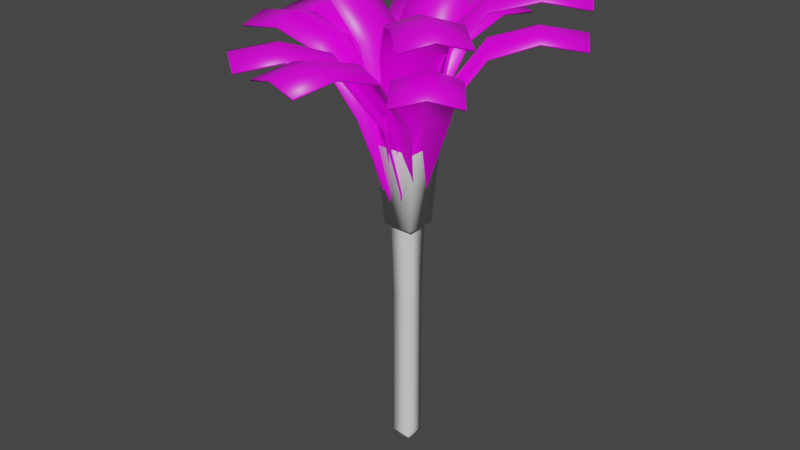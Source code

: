 # Source: dusterPlaceholder.blend  (saved by Blender 2.91.10; exported with 4.5.12 LTS)
import bpy
from mathutils import Matrix  # noqa: F401  (used for matrix-valued properties, if any)

bpy.ops.wm.read_factory_settings(use_empty=True)
scene = bpy.context.scene
scene.name = 'Scene'

# ---- collections
col_collection = bpy.data.collections.new('Collection'); scene.collection.children.link(col_collection)

# ---- images (referenced by path relative to the original .blend; pixels are not part of the script)
import os
ASSET_DIR = os.environ.get("B2B_ASSET_DIR", "")  # directory of the original .blend (textures are referenced by path, not embedded)
HERE = os.path.dirname(os.path.abspath(__file__))  # packed textures are extracted next to this script under _unpacked/

def load_image(name, relpath, width, height, colorspace="sRGB"):
    """Load a texture the original file referenced (path relative to the .blend, or extracted next to this script)."""
    p = next((c for c in (os.path.join(HERE, relpath), os.path.join(ASSET_DIR, relpath)) if relpath and os.path.exists(c)), "")
    if p:
        img = bpy.data.images.load(p, check_existing=True)
        img.name = name
    else:  # same state as the original file: an image datablock whose file is absent (Cycles renders it pink)
        img = bpy.data.images.new(name, width, height)
        img.source = "FILE"
        img.filepath = "//" + (relpath or name)
    img.colorspace_settings.name = colorspace
    return img
img_featherairstrike_png = load_image('featherAirstrike.png', 'featherAirstrike.png', 1024, 1024, 'sRGB')

# ---- materials (node trees are filled in below, after node groups)
mat_material = bpy.data.materials.new('Material')
mat_material.alpha_threshold = 0.0
mat_material.line_color = (0.0, 0.0, 0.0, 1.0)

# ---- material node trees
mat_material.use_nodes = True; mat_material.node_tree.nodes.clear()
_N = mat_material.node_tree.nodes; _L = mat_material.node_tree.links
n0 = _N.new('ShaderNodeOutputMaterial'); n0.name = 'Material Output'; n0.location = (300, 300)
n0.target = 'CYCLES'
n1 = _N.new('ShaderNodeBsdfPrincipled'); n1.name = 'Principled BSDF'; n1.location = (10, 300)
n1.distribution = 'GGX'
n1.subsurface_method = 'BURLEY'
n1.inputs[2].default_value = 0.4
n1.inputs[3].default_value = 1.45
n1.inputs[27].default_value = (0.0, 0.0, 0.0, 1.0)
n1.inputs[28].default_value = 1.0
n2 = _N.new('ShaderNodeTexImage'); n2.name = 'Image Texture'; n2.location = (-370, 143)
n2.image = img_featherairstrike_png
n3 = _N.new('ShaderNodeOutputMaterial'); n3.name = 'Material Output.001'; n3.location = (0, 0)
n3.target = 'EEVEE'
n4 = _N.new('ShaderNodeMixShader'); n4.name = 'Mix Shader'; n4.location = (0, 0)
n4.label = 'Disable Shadow'
n4.hide = True
n5 = _N.new('ShaderNodeLightPath'); n5.name = 'Light Path'; n5.location = (0, 0)
n5.hide = True
n6 = _N.new('ShaderNodeBsdfTransparent'); n6.name = 'Transparent BSDF'; n6.location = (0, 0)
n6.hide = True
_L.new(n1.outputs[0], n0.inputs[0])
_L.new(n2.outputs[0], n1.inputs[0])
_L.new(n2.outputs[1], n1.inputs[4])
_L.new(n1.outputs[0], n4.inputs[1])
_L.new(n4.outputs[0], n3.inputs[0])
_L.new(n5.outputs[1], n4.inputs[0])
_L.new(n6.outputs[0], n4.inputs[2])
n0.is_active_output = True

# ---- world
world_world = bpy.data.worlds.new('World'); scene.world = world_world
world_world.use_nodes = True; world_world.node_tree.nodes.clear()
_N = world_world.node_tree.nodes; _L = world_world.node_tree.links
n0 = _N.new('ShaderNodeOutputWorld'); n0.name = 'World Output'; n0.location = (300, 300)
n1 = _N.new('ShaderNodeBackground'); n1.name = 'Background'; n1.location = (10, 300)
n1.inputs[0].default_value = (0.05088, 0.05088, 0.05088, 1.0)
_L.new(n1.outputs[0], n0.inputs[0])
n0.is_active_output = True
world_world.color = (0.05088, 0.05088, 0.05088)
world_world.use_sun_shadow = False
world_world.sun_shadow_jitter_overblur = 0.0

# ---- meshes
me_cube_001 = bpy.data.meshes.new('Cube.001')
me_cube_001.from_pydata([(-0.05882, -0.05882, -1.995), (-0.07874, -0.07874, 0.005156), (-0.05882, 0.05882, -1.995), (-0.07874, 0.07874, 0.005156), (0.05882, -0.05882, -1.995), (0.07874, -0.07874, 0.005156), (0.05882, 0.05882, -1.995), (0.07874, 0.07874, 0.005156), (-0.05731, -0.05731, -0.9948), (-0.05731, 0.05731, -0.9948), (0.05731, 0.05731, -0.9948), (0.05731, -0.05731, -0.9948), (-0.07799, -0.07799, -0.03003), (-0.07799, 0.07799, -0.03003), (0.07799, 0.07799, -0.03003), (0.07799, -0.07799, -0.03003), (-0.0588, 0.0588, -1.98), (0.0588, 0.0588, -1.98), (0.0588, -0.0588, -1.98), (-0.0588, -0.0588, -1.98), (-0.09396, -0.09396, -0.5209), (-0.09396, 0.09396, -0.5209), (0.09396, 0.09396, -0.5209), (0.09396, -0.09396, -0.5209), (-0.1279, -0.1279, -0.03003), (-0.1279, 0.1279, -0.03003), (0.1279, 0.1279, -0.03003), (0.1279, -0.1279, -0.03003)], [], [(12, 1, 3, 13), (13, 3, 7, 14), (14, 7, 5, 15), (15, 5, 1, 12), (2, 6, 4, 0), (7, 3, 1, 5), (18, 11, 8, 19), (17, 10, 11, 18), (16, 9, 10, 17), (19, 8, 9, 16), (11, 15, 12, 8), (10, 14, 15, 11), (9, 13, 14, 10), (8, 12, 13, 9), (0, 19, 16, 2), (2, 16, 17, 6), (6, 17, 18, 4), (4, 18, 19, 0), (23, 27, 24, 20), (22, 26, 27, 23), (21, 25, 26, 22), (20, 24, 25, 21), (23, 20, 21, 22)])
me_cube_001.polygons.foreach_set('use_smooth', [True] * 23)
_uv = me_cube_001.uv_layers.new(name='UVMap')
_uv.uv.foreach_set('vector', [0.6206, 0.0, 0.625, 0.0, 0.625, 0.25, 0.6206, 0.25, 0.6206, 0.25, 0.625, 0.25, 0.625, 0.5, 0.6206, 0.5, 0.6206, 0.5, 0.625, 0.5, 0.625, 0.75, 0.6206, 0.75, 0.6206, 0.75, 0.625, 0.75, 0.625, 1.0, 0.6206, 1.0, 0.125, 0.5, 0.375, 0.5, 0.375, 0.75, 0.125, 0.75, 0.625, 0.5, 0.875, 0.5, 0.875, 0.75, 0.625, 0.75, 0.3769, 0.75, 0.5, 0.75, 0.5, 1.0, 0.3769, 1.0, 0.3769, 0.5, 0.5, 0.5, 0.5, 0.75, 0.3769, 0.75, 0.3769, 0.25, 0.5, 0.25, 0.5, 0.5, 0.3769, 0.5, 0.3769, 0.0, 0.5, 0.0, 0.5, 0.25, 0.3769, 0.25, 0.5, 0.75, 0.6206, 0.75, 0.6206, 1.0, 0.5, 1.0, 0.5, 0.5, 0.6206, 0.5, 0.6206, 0.75, 0.5, 0.75, 0.5, 0.25, 0.6206, 0.25, 0.6206, 0.5, 0.5, 0.5, 0.5, 0.0, 0.6206, 0.0, 0.6206, 0.25, 0.5, 0.25, 0.375, 0.0, 0.3769, 0.0, 0.3769, 0.25, 0.375, 0.25, 0.375, 0.25, 0.3769, 0.25, 0.3769, 0.5, 0.375, 0.5, 0.375, 0.5, 0.3769, 0.5, 0.3769, 0.75, 0.375, 0.75, 0.375, 0.75, 0.3769, 0.75, 0.3769, 1.0, 0.375, 1.0, 0.5, 0.75, 0.6206, 0.75, 0.6206, 1.0, 0.5, 1.0, 0.5, 0.5, 0.6206, 0.5, 0.6206, 0.75, 0.5, 0.75, 0.5, 0.25, 0.6206, 0.25, 0.6206, 0.5, 0.5, 0.5, 0.5, 0.0, 0.6206, 0.0, 0.6206, 0.25, 0.5, 0.25, 0.5, 0.75, 0.5, 0.0, 0.5, 0.25, 0.5, 0.5])
me_cube_001.use_remesh_fix_poles = True
me_cube_001.use_remesh_preserve_attributes = False
me_cube_001.use_mirror_vertex_groups = False
me_cube_001.update()
me_plane = bpy.data.meshes.new('Plane')
me_plane.from_pydata([(-0.06079, -0.06288, -0.39), (-0.9362, -0.1766, 0.7932), (-0.06073, 0.03791, -0.3902), (-0.9362, 0.1766, 0.7932), (-0.0514, -0.01206, -0.3751), (-0.9468, -1.101e-07, 0.841), (-0.08068, -0.1278, -0.005181), (-0.2037, -0.1735, 0.5287), (-0.423, -0.1766, 0.7657), (-0.6809, -0.1766, 0.8299), (-0.6809, 0.1766, 0.8299), (-0.423, 0.1766, 0.7657), (-0.2037, 0.1728, 0.5289), (-0.08061, 0.1169, -0.005776), (-0.6879, -1.396e-07, 0.8784), (-0.4205, -1.647e-07, 0.8146), (-0.1906, -0.0001223, 0.5876), (-0.06303, -0.004568, 0.05347), (0.02019, -0.04895, -0.4645), (0.1076, -0.9783, 0.5285), (-0.04259, -0.03768, -0.4645), (-0.2401, -0.9159, 0.5285), (-0.009985, -0.03654, -0.459), (-0.06811, -0.9576, 0.5763), (0.0935, -0.07853, -0.2912), (0.1854, -0.2142, 0.141), (0.1934, -0.4635, 0.4805), (0.1527, -0.7271, 0.5652), (-0.195, -0.6647, 0.5652), (-0.1463, -0.4005, 0.4759), (-0.09392, -0.1596, 0.1241), (-0.05533, -0.04888, -0.3041), (-0.02237, -0.7027, 0.6137), (0.02441, -0.436, 0.5414), (0.04903, -0.1808, 0.1953), (0.02125, -0.05362, -0.27), (0.03105, -0.003767, -0.4645), (0.8023, -0.57, 0.5285), (-0.01911, -0.04318, -0.4645), (0.5246, -0.7883, 0.5285), (0.001719, -0.01806, -0.459), (0.67, -0.6875, 0.5763), (0.1077, 0.02709, -0.2912), (0.2788, -0.0007247, 0.141), (0.476, -0.1638, 0.4836), (0.6446, -0.3693, 0.5652), (0.3669, -0.5875, 0.5652), (0.2013, -0.3751, 0.4759), (0.05185, -0.1727, 0.1241), (-0.01412, -0.06382, -0.3041), (0.5101, -0.4839, 0.6137), (0.3413, -0.2712, 0.5405), (0.1639, -0.08079, 0.1959), (0.04131, -0.01047, -0.27), (-0.07931, 0.01473, -0.3901), (-0.3777, 0.8746, 0.7932), (0.02128, 0.03938, -0.3867), (-0.03314, 0.9521, 0.7932), (-0.0276, 0.0177, -0.3751), (-0.2078, 0.9237, 0.841), (-0.1442, 0.03738, -0.006), (-0.2142, 0.1599, 0.5291), (-0.2651, 0.374, 0.7657), (-0.3217, 0.6256, 0.8299), (0.02288, 0.7031, 0.8299), (0.07947, 0.4515, 0.7657), (0.1239, 0.236, 0.5294), (0.09614, 0.09261, 0.0006896), (-0.151, 0.6711, 0.8784), (-0.09227, 0.4102, 0.8146), (-0.04199, 0.1856, 0.5876), (-0.02001, 0.0492, 0.05347), (-0.04871, -0.0657, -0.4645), (-0.9308, -0.3197, 0.5285), (-0.05149, -0.001967, -0.4645), (-0.9463, 0.03322, 0.5285), (-0.04323, -0.03353, -0.459), (-0.9492, -0.1437, 0.5763), (-0.05981, -0.1328, -0.2912), (-0.1695, -0.2361, 0.141), (-0.4102, -0.2915, 0.4813), (-0.6758, -0.3085, 0.5652), (-0.6912, 0.04436, 0.5652), (-0.423, 0.05369, 0.4757), (-0.1775, 0.04729, 0.1232), (-0.06381, 0.01755, -0.3039), (-0.6905, -0.1324, 0.6137), (-0.4201, -0.1199, 0.5417), (-0.1666, -0.09476, 0.1946), (-0.05131, -0.05647, -0.27), (-0.002248, -0.06637, -0.4645), (-0.3801, -0.9078, 0.5285), (-0.0517, -0.02608, -0.4645), (-0.6539, -0.6847, 0.5285), (-0.02263, -0.04089, -0.459), (-0.5237, -0.8045, 0.5763), (0.04593, -0.1229, -0.2921), (0.05922, -0.2804, 0.141), (-0.05552, -0.5011, 0.4836), (-0.2189, -0.7099, 0.5652), (-0.4927, -0.4869, 0.5652), (-0.322, -0.2798, 0.4757), (-0.1583, -0.09757, 0.1232), (-0.06936, -0.02601, -0.3039), (-0.3602, -0.6038, 0.6137), (-0.1898, -0.3929, 0.5405), (-0.04397, -0.1849, 0.1959), (-0.004808, -0.06657, -0.27), (-0.01724, 0.05133, -0.39), (0.6773, 0.67, 0.7932), (0.03943, -0.03236, -0.3898), (0.8749, 0.3772, 0.7932), (0.005293, 0.005592, -0.3727), (0.7849, 0.5295, 0.841), (-0.01853, 0.1361, -0.005181), (0.07094, 0.2568, 0.5287), (0.2519, 0.383, 0.7657), (0.4657, 0.5272, 0.8299), (0.6632, 0.2344, 0.8299), (0.4495, 0.0902, 0.7657), (0.2646, -0.03028, 0.5286), (0.1186, -0.06697, -0.004555), (0.5703, 0.3847, 0.8784), (0.3486, 0.2352, 0.8146), (0.1578, 0.1065, 0.5887), (0.03805, 0.02644, 0.05563), (-0.08136, -0.01063, -0.4645), (-0.6363, 0.7508, 0.5285), (-0.02301, 0.01514, -0.4645), (-0.3132, 0.8935, 0.5285), (-0.04941, -0.004035, -0.459), (-0.4791, 0.8319, 0.5763), (-0.1472, -0.01477, -0.2912), (-0.2822, 0.06455, 0.141), (-0.4205, 0.2751, 0.4805), (-0.5332, 0.5173, 0.5652), (-0.2101, 0.66, 0.5652), (-0.1039, 0.4126, 0.4759), (-0.02115, 0.1744, 0.1241), (-0.008681, 0.0423, -0.3041), (-0.3745, 0.5951, 0.6137), (-0.2644, 0.3473, 0.5414), (-0.1495, 0.1142, 0.1953), (-0.07293, 0.005427, -0.27), (-0.06509, -0.05415, -0.4645), (-0.9839, 0.02385, 0.5285), (-0.04555, 0.00657, -0.4645), (-0.8757, 0.3601, 0.5285), (-0.04877, -0.0259, -0.459), (-0.9399, 0.1952, 0.5763), (-0.09951, -0.1098, -0.2921), (-0.2402, -0.1647, 0.141), (-0.487, -0.1313, 0.4836), (-0.7409, -0.05435, 0.5652), (-0.6327, 0.2819, 0.5652), (-0.3779, 0.1971, 0.4759), (-0.1493, 0.1037, 0.1241), (-0.05121, 0.03164, -0.3041), (-0.6935, 0.1159, 0.6137), (-0.4351, 0.03349, 0.5405), (-0.1888, -0.03294, 0.1959), (-0.06542, -0.04156, -0.27), (0.0426, -0.002444, -0.389), (0.8023, -0.5138, 0.7932), (-0.02761, -0.07626, -0.3898), (0.56, -0.7708, 0.7932), (0.001053, -0.03287, -0.3757), (0.6889, -0.6496, 0.841), (0.1274, 0.03499, -0.003071), (0.266, -0.01371, 0.5287), (0.429, -0.1617, 0.7657), (0.6166, -0.3387, 0.8299), (0.3743, -0.5956, 0.8299), (0.1866, -0.4187, 0.7657), (0.02839, -0.2656, 0.5286), (-0.04131, -0.1436, -0.004555), (0.5005, -0.4719, 0.8784), (0.3059, -0.2885, 0.8146), (0.1382, -0.1307, 0.5872), (0.03211, -0.04235, 0.05288), (-0.03361, 0.04179, -0.4645), (0.5929, 0.7856, 0.5285), (0.004338, -0.009485, -0.4645), (0.803, 0.5017, 0.5285), (-0.02016, 0.01206, -0.459), (0.7065, 0.6499, 0.5763), (-0.05042, 0.116, -0.2912), (-0.0001957, 0.2812, 0.141), (0.1773, 0.473, 0.4869), (0.3877, 0.6337, 0.5652), (0.5978, 0.3498, 0.5652), (0.3804, 0.1913, 0.4778), (0.1649, 0.04996, 0.1264), (0.03558, -0.007987, -0.3037), (0.4984, 0.4959, 0.6137), (0.2814, 0.3346, 0.5435), (0.07755, 0.1638, 0.1959), (-0.01437, 0.04838, -0.27), (-0.0725, 0.01637, -0.4645), (-0.1926, 0.9652, 0.5285), (-0.00897, 0.01062, -0.4645), (0.1591, 0.9334, 0.5285), (-0.04135, 0.006647, -0.459), (-0.0158, 0.9598, 0.5763), (-0.1327, 0.04854, -0.2921), (-0.2146, 0.19, 0.141), (-0.2351, 0.4456, 0.4836), (-0.2156, 0.7109, 0.5652), (0.1362, 0.6791, 0.5652), (0.1095, 0.4117, 0.4777), (0.06705, 0.1592, 0.1241), (0.01646, 0.03195, -0.3015), (-0.0391, 0.702, 0.6137), (-0.06286, 0.4314, 0.5405), (-0.07468, 0.1696, 0.1959), (-0.05857, 0.03074, -0.27), (-0.05093, -0.06452, -0.3897), (-0.9376, -0.1793, 0.8027), (-0.05087, 0.03954, -0.3899), (-0.9376, 0.1793, 0.8027), (-0.04141, -0.01207, -0.3748), (-0.9482, -1.101e-07, 0.8509), (-0.07088, -0.1295, -0.004136), (-0.1949, -0.1757, 0.533), (-0.4181, -0.1792, 0.774), (-0.6804, -0.1793, 0.8395), (-0.6804, 0.1793, 0.8395), (-0.4181, 0.1792, 0.774), (-0.195, 0.175, 0.5332), (-0.07081, 0.1187, -0.004768), (-0.6875, -1.396e-07, 0.8884), (-0.4157, -1.647e-07, 0.8234), (-0.182, -0.0001171, 0.5927), (-0.05314, -0.004564, 0.05496), (0.02366, -0.03957, -0.4643), (0.11, -0.9801, 0.538), (-0.04256, -0.02771, -0.4637), (-0.2429, -0.9168, 0.538), (-0.008378, -0.02669, -0.4584), (-0.06836, -0.959, 0.5862), (0.09693, -0.06922, -0.2899), (0.1889, -0.2057, 0.1449), (0.197, -0.4582, 0.4882), (0.1556, -0.7268, 0.5748), (-0.1976, -0.6634, 0.5748), (-0.148, -0.3942, 0.4834), (-0.09437, -0.1504, 0.128), (-0.05535, -0.03899, -0.3026), (-0.02227, -0.7021, 0.6237), (0.02534, -0.4306, 0.5498), (0.05054, -0.172, 0.1999), (0.02301, -0.04392, -0.2683), (0.02641, 0.005076, -0.464), (0.8053, -0.5695, 0.538), (-0.02653, -0.03657, -0.4633), (0.5233, -0.791, 0.538), (-0.004556, -0.01033, -0.458), (0.6709, -0.6886, 0.5862), (0.1031, 0.03583, -0.2896), (0.2748, 0.007539, 0.145), (0.4744, -0.1577, 0.4913), (0.6463, -0.367, 0.5748), (0.3642, -0.5887, 0.5748), (0.1955, -0.3722, 0.4835), (0.04471, -0.167, 0.1281), (-0.02149, -0.05731, -0.3023), (0.5096, -0.4834, 0.6237), (0.3379, -0.267, 0.5489), (0.1584, -0.07389, 0.2006), (0.03528, -0.002728, -0.268), (-0.07877, 0.004768, -0.3894), (-0.3806, 0.8754, 0.8027), (0.02514, 0.03017, -0.3861), (-0.03083, 0.954, 0.8027), (-0.02543, 0.007954, -0.3744), (-0.2081, 0.9251, 0.8509), (-0.1437, 0.02748, -0.004621), (-0.2143, 0.1509, 0.5335), (-0.2665, 0.3686, 0.774), (-0.3242, 0.6245, 0.8395), (0.02559, 0.7032, 0.8395), (0.08305, 0.4472, 0.774), (0.1279, 0.228, 0.5338), (0.1, 0.08349, 0.002018), (-0.1509, 0.6707, 0.8884), (-0.09122, 0.4056, 0.8234), (-0.04011, 0.1773, 0.5928), (-0.01784, 0.0396, 0.05522), (-0.0388, -0.06702, -0.4643), (-0.9321, -0.3224, 0.538), (-0.04174, 0.0001705, -0.4639), (-0.9477, 0.03583, 0.538), (-0.03325, -0.033, -0.4586), (-0.9506, -0.1437, 0.5862), (-0.04998, -0.1341, -0.2899), (-0.1604, -0.2377, 0.1448), (-0.4042, -0.2939, 0.4889), (-0.675, -0.3113, 0.5748), (-0.6906, 0.04724, 0.5748), (-0.4172, 0.05673, 0.4833), (-0.1686, 0.04977, 0.127), (-0.05415, 0.01973, -0.3025), (-0.6899, -0.1323, 0.6237), (-0.4147, -0.1196, 0.55), (-0.1577, -0.09429, 0.1992), (-0.04145, -0.05605, -0.2684), (0.005318, -0.05983, -0.4644), (-0.3789, -0.9106, 0.538), (-0.04682, -0.01738, -0.4639), (-0.6569, -0.6841, 0.538), (-0.01643, -0.03306, -0.4586), (-0.5246, -0.8056, 0.5862), (0.05345, -0.1164, -0.2909), (0.06645, -0.2746, 0.1448), (-0.04982, -0.4982, 0.4913), (-0.2163, -0.7111, 0.5748), (-0.4944, -0.4844, 0.5748), (-0.3204, -0.2735, 0.4833), (-0.1542, -0.08925, 0.127), (-0.06457, -0.01734, -0.3025), (-0.3598, -0.6033, 0.6237), (-0.1864, -0.3886, 0.5489), (-0.03841, -0.178, 0.2004), (0.001434, -0.05892, -0.2684), (-0.02629, 0.04717, -0.3891), (0.677, 0.673, 0.8027), (0.03219, -0.0392, -0.3889), (0.8775, 0.3757, 0.8027), (-0.002963, 2.249e-05, -0.3719), (0.7861, 0.5303, 0.8509), (-0.02756, 0.1321, -0.00365), (0.06254, 0.2537, 0.5332), (0.2464, 0.3824, 0.774), (0.4638, 0.5291, 0.8395), (0.6643, 0.2319, 0.8395), (0.4468, 0.08529, 0.774), (0.2586, -0.03693, 0.5331), (0.1115, -0.07384, -0.003027), (0.5699, 0.3845, 0.8884), (0.3446, 0.2325, 0.8234), (0.1508, 0.1017, 0.594), (0.02992, 0.02095, 0.05756), (-0.07909, -0.02034, -0.4638), (-0.6393, 0.751, 0.538), (-0.01746, 0.006884, -0.4635), (-0.3113, 0.8959, 0.538), (-0.04534, -0.01313, -0.4581), (-0.4797, 0.8332, 0.5862), (-0.1449, -0.02437, -0.2895), (-0.2804, 0.05557, 0.145), (-0.4206, 0.2687, 0.4882), (-0.5355, 0.5155, 0.5748), (-0.2072, 0.6605, 0.5748), (-0.09902, 0.4083, 0.4834), (-0.01563, 0.1671, 0.1281), (-0.003146, 0.03415, -0.3024), (-0.3742, 0.5945, 0.6237), (-0.2622, 0.3424, 0.5498), (-0.1459, 0.1061, 0.2), (-0.06899, -0.003557, -0.268), (-0.05627, -0.05885, -0.4642), (-0.986, 0.02173, 0.538), (-0.03566, 0.00519, -0.4639), (-0.8762, 0.363, 0.538), (-0.03924, -0.02889, -0.4585), (-0.9413, 0.1957, 0.5862), (-0.09075, -0.1144, -0.2908), (-0.2323, -0.1693, 0.1449), (-0.4823, -0.1355, 0.4913), (-0.7411, -0.0572, 0.5748), (-0.6311, 0.2843, 0.5748), (-0.3714, 0.1979, 0.4834), (-0.1401, 0.103, 0.1279), (-0.0414, 0.03033, -0.3027), (-0.6928, 0.1157, 0.6237), (-0.4298, 0.03189, 0.5489), (-0.1803, -0.03559, 0.2004), (-0.05604, -0.04459, -0.2683), (0.03661, 0.00554, -0.3884), (0.8051, -0.5128, 0.8027), (-0.03592, -0.07074, -0.3891), (0.5591, -0.7736, 0.8027), (-0.006228, -0.02604, -0.3751), (0.6899, -0.6505, 0.8509), (0.1216, 0.04297, -0.001752), (0.2611, -0.006169, 0.5331), (0.4271, -0.1565, 0.774), (0.618, -0.3364, 0.8395), (0.3721, -0.5972, 0.8395), (0.1813, -0.4172, 0.774), (0.02058, -0.2612, 0.5331), (-0.04961, -0.1382, -0.003171), (0.5002, -0.4717, 0.8884), (0.3024, -0.2852, 0.8234), (0.132, -0.1248, 0.5924), (0.02495, -0.03559, 0.05463), (-0.04259, 0.03751, -0.4635), (0.5924, 0.7885, 0.538), (-0.002422, -0.0167, -0.463), (0.8057, 0.5003, 0.538), (-0.02808, 0.006099, -0.4577), (0.7076, 0.6508, 0.5862), (-0.05926, 0.1117, -0.2893), (-0.008517, 0.2775, 0.1451), (0.1712, 0.4717, 0.4947), (0.3855, 0.6355, 0.5748), (0.5989, 0.3471, 0.5748), (0.3774, 0.1856, 0.4855), (0.159, 0.04303, 0.1305), (0.02892, -0.01514, -0.3016), (0.4979, 0.4955, 0.6237), (0.2772, 0.3313, 0.5519), (0.07054, 0.1585, 0.2007), (-0.02224, 0.04262, -0.2677), (-0.07524, 0.006791, -0.4636), (-0.1952, 0.9668, 0.538), (-0.00806, 0.0007449, -0.4633), (0.1619, 0.9345, 0.538), (-0.04218, -0.003258, -0.4579), (-0.01567, 0.9613, 0.5862), (-0.1353, 0.03907, -0.2903), (-0.2174, 0.1813, 0.1451), (-0.2381, 0.44, 0.4913), (-0.2184, 0.7105, 0.5748), (0.1389, 0.6781, 0.5748), (0.1117, 0.4056, 0.4853), (0.0683, 0.1502, 0.1281), (0.01739, 0.02218, -0.2995), (-0.03913, 0.7014, 0.6237), (-0.06329, 0.426, 0.5489), (-0.0754, 0.1609, 0.2006), (-0.05948, 0.021, -0.2679)], [], [(14, 5, 3, 10), (9, 1, 5, 14), (0, 6, 17, 4), (6, 7, 16, 17), (7, 8, 15, 16), (8, 9, 14, 15), (4, 17, 13, 2), (17, 16, 12, 13), (16, 15, 11, 12), (15, 14, 10, 11), (32, 23, 21, 28), (27, 19, 23, 32), (18, 24, 35, 22), (24, 25, 34, 35), (25, 26, 33, 34), (26, 27, 32, 33), (22, 35, 31, 20), (35, 34, 30, 31), (34, 33, 29, 30), (33, 32, 28, 29), (50, 41, 39, 46), (45, 37, 41, 50), (36, 42, 53, 40), (42, 43, 52, 53), (43, 44, 51, 52), (44, 45, 50, 51), (40, 53, 49, 38), (53, 52, 48, 49), (52, 51, 47, 48), (51, 50, 46, 47), (68, 59, 57, 64), (63, 55, 59, 68), (54, 60, 71, 58), (60, 61, 70, 71), (61, 62, 69, 70), (62, 63, 68, 69), (58, 71, 67, 56), (71, 70, 66, 67), (70, 69, 65, 66), (69, 68, 64, 65), (86, 77, 75, 82), (81, 73, 77, 86), (72, 78, 89, 76), (78, 79, 88, 89), (79, 80, 87, 88), (80, 81, 86, 87), (76, 89, 85, 74), (89, 88, 84, 85), (88, 87, 83, 84), (87, 86, 82, 83), (104, 95, 93, 100), (99, 91, 95, 104), (90, 96, 107, 94), (96, 97, 106, 107), (97, 98, 105, 106), (98, 99, 104, 105), (94, 107, 103, 92), (107, 106, 102, 103), (106, 105, 101, 102), (105, 104, 100, 101), (122, 113, 111, 118), (117, 109, 113, 122), (108, 114, 125, 112), (114, 115, 124, 125), (115, 116, 123, 124), (116, 117, 122, 123), (112, 125, 121, 110), (125, 124, 120, 121), (124, 123, 119, 120), (123, 122, 118, 119), (140, 131, 129, 136), (135, 127, 131, 140), (126, 132, 143, 130), (132, 133, 142, 143), (133, 134, 141, 142), (134, 135, 140, 141), (130, 143, 139, 128), (143, 142, 138, 139), (142, 141, 137, 138), (141, 140, 136, 137), (158, 149, 147, 154), (153, 145, 149, 158), (144, 150, 161, 148), (150, 151, 160, 161), (151, 152, 159, 160), (152, 153, 158, 159), (148, 161, 157, 146), (161, 160, 156, 157), (160, 159, 155, 156), (159, 158, 154, 155), (176, 167, 165, 172), (171, 163, 167, 176), (162, 168, 179, 166), (168, 169, 178, 179), (169, 170, 177, 178), (170, 171, 176, 177), (166, 179, 175, 164), (179, 178, 174, 175), (178, 177, 173, 174), (177, 176, 172, 173), (194, 185, 183, 190), (189, 181, 185, 194), (180, 186, 197, 184), (186, 187, 196, 197), (187, 188, 195, 196), (188, 189, 194, 195), (184, 197, 193, 182), (197, 196, 192, 193), (196, 195, 191, 192), (195, 194, 190, 191), (212, 203, 201, 208), (207, 199, 203, 212), (198, 204, 215, 202), (204, 205, 214, 215), (205, 206, 213, 214), (206, 207, 212, 213), (202, 215, 211, 200), (215, 214, 210, 211), (214, 213, 209, 210), (213, 212, 208, 209), (230, 226, 219, 221), (225, 230, 221, 217), (216, 220, 233, 222), (222, 233, 232, 223), (223, 232, 231, 224), (224, 231, 230, 225), (220, 218, 229, 233), (233, 229, 228, 232), (232, 228, 227, 231), (231, 227, 226, 230), (248, 244, 237, 239), (243, 248, 239, 235), (234, 238, 251, 240), (240, 251, 250, 241), (241, 250, 249, 242), (242, 249, 248, 243), (238, 236, 247, 251), (251, 247, 246, 250), (250, 246, 245, 249), (249, 245, 244, 248), (266, 262, 255, 257), (261, 266, 257, 253), (252, 256, 269, 258), (258, 269, 268, 259), (259, 268, 267, 260), (260, 267, 266, 261), (256, 254, 265, 269), (269, 265, 264, 268), (268, 264, 263, 267), (267, 263, 262, 266), (284, 280, 273, 275), (279, 284, 275, 271), (270, 274, 287, 276), (276, 287, 286, 277), (277, 286, 285, 278), (278, 285, 284, 279), (274, 272, 283, 287), (287, 283, 282, 286), (286, 282, 281, 285), (285, 281, 280, 284), (302, 298, 291, 293), (297, 302, 293, 289), (288, 292, 305, 294), (294, 305, 304, 295), (295, 304, 303, 296), (296, 303, 302, 297), (292, 290, 301, 305), (305, 301, 300, 304), (304, 300, 299, 303), (303, 299, 298, 302), (320, 316, 309, 311), (315, 320, 311, 307), (306, 310, 323, 312), (312, 323, 322, 313), (313, 322, 321, 314), (314, 321, 320, 315), (310, 308, 319, 323), (323, 319, 318, 322), (322, 318, 317, 321), (321, 317, 316, 320), (338, 334, 327, 329), (333, 338, 329, 325), (324, 328, 341, 330), (330, 341, 340, 331), (331, 340, 339, 332), (332, 339, 338, 333), (328, 326, 337, 341), (341, 337, 336, 340), (340, 336, 335, 339), (339, 335, 334, 338), (356, 352, 345, 347), (351, 356, 347, 343), (342, 346, 359, 348), (348, 359, 358, 349), (349, 358, 357, 350), (350, 357, 356, 351), (346, 344, 355, 359), (359, 355, 354, 358), (358, 354, 353, 357), (357, 353, 352, 356), (374, 370, 363, 365), (369, 374, 365, 361), (360, 364, 377, 366), (366, 377, 376, 367), (367, 376, 375, 368), (368, 375, 374, 369), (364, 362, 373, 377), (377, 373, 372, 376), (376, 372, 371, 375), (375, 371, 370, 374), (392, 388, 381, 383), (387, 392, 383, 379), (378, 382, 395, 384), (384, 395, 394, 385), (385, 394, 393, 386), (386, 393, 392, 387), (382, 380, 391, 395), (395, 391, 390, 394), (394, 390, 389, 393), (393, 389, 388, 392), (410, 406, 399, 401), (405, 410, 401, 397), (396, 400, 413, 402), (402, 413, 412, 403), (403, 412, 411, 404), (404, 411, 410, 405), (400, 398, 409, 413), (413, 409, 408, 412), (412, 408, 407, 411), (411, 407, 406, 410), (428, 424, 417, 419), (423, 428, 419, 415), (414, 418, 431, 420), (420, 431, 430, 421), (421, 430, 429, 422), (422, 429, 428, 423), (418, 416, 427, 431), (431, 427, 426, 430), (430, 426, 425, 429), (429, 425, 424, 428), (0, 4, 220, 216), (1, 9, 225, 217), (3, 5, 221, 219), (2, 13, 229, 218), (4, 2, 218, 220), (5, 1, 217, 221), (6, 0, 216, 222), (7, 6, 222, 223), (8, 7, 223, 224), (9, 8, 224, 225), (10, 3, 219, 226), (11, 10, 226, 227), (12, 11, 227, 228), (13, 12, 228, 229), (18, 22, 238, 234), (19, 27, 243, 235), (21, 23, 239, 237), (20, 31, 247, 236), (22, 20, 236, 238), (23, 19, 235, 239), (24, 18, 234, 240), (25, 24, 240, 241), (26, 25, 241, 242), (27, 26, 242, 243), (28, 21, 237, 244), (29, 28, 244, 245), (30, 29, 245, 246), (31, 30, 246, 247), (36, 40, 256, 252), (37, 45, 261, 253), (39, 41, 257, 255), (38, 49, 265, 254), (40, 38, 254, 256), (41, 37, 253, 257), (42, 36, 252, 258), (43, 42, 258, 259), (44, 43, 259, 260), (45, 44, 260, 261), (46, 39, 255, 262), (47, 46, 262, 263), (48, 47, 263, 264), (49, 48, 264, 265), (54, 58, 274, 270), (55, 63, 279, 271), (57, 59, 275, 273), (56, 67, 283, 272), (58, 56, 272, 274), (59, 55, 271, 275), (60, 54, 270, 276), (61, 60, 276, 277), (62, 61, 277, 278), (63, 62, 278, 279), (64, 57, 273, 280), (65, 64, 280, 281), (66, 65, 281, 282), (67, 66, 282, 283), (72, 76, 292, 288), (73, 81, 297, 289), (75, 77, 293, 291), (74, 85, 301, 290), (76, 74, 290, 292), (77, 73, 289, 293), (78, 72, 288, 294), (79, 78, 294, 295), (80, 79, 295, 296), (81, 80, 296, 297), (82, 75, 291, 298), (83, 82, 298, 299), (84, 83, 299, 300), (85, 84, 300, 301), (90, 94, 310, 306), (91, 99, 315, 307), (93, 95, 311, 309), (92, 103, 319, 308), (94, 92, 308, 310), (95, 91, 307, 311), (96, 90, 306, 312), (97, 96, 312, 313), (98, 97, 313, 314), (99, 98, 314, 315), (100, 93, 309, 316), (101, 100, 316, 317), (102, 101, 317, 318), (103, 102, 318, 319), (108, 112, 328, 324), (109, 117, 333, 325), (111, 113, 329, 327), (110, 121, 337, 326), (112, 110, 326, 328), (113, 109, 325, 329), (114, 108, 324, 330), (115, 114, 330, 331), (116, 115, 331, 332), (117, 116, 332, 333), (118, 111, 327, 334), (119, 118, 334, 335), (120, 119, 335, 336), (121, 120, 336, 337), (126, 130, 346, 342), (127, 135, 351, 343), (129, 131, 347, 345), (128, 139, 355, 344), (130, 128, 344, 346), (131, 127, 343, 347), (132, 126, 342, 348), (133, 132, 348, 349), (134, 133, 349, 350), (135, 134, 350, 351), (136, 129, 345, 352), (137, 136, 352, 353), (138, 137, 353, 354), (139, 138, 354, 355), (144, 148, 364, 360), (145, 153, 369, 361), (147, 149, 365, 363), (146, 157, 373, 362), (148, 146, 362, 364), (149, 145, 361, 365), (150, 144, 360, 366), (151, 150, 366, 367), (152, 151, 367, 368), (153, 152, 368, 369), (154, 147, 363, 370), (155, 154, 370, 371), (156, 155, 371, 372), (157, 156, 372, 373), (162, 166, 382, 378), (163, 171, 387, 379), (165, 167, 383, 381), (164, 175, 391, 380), (166, 164, 380, 382), (167, 163, 379, 383), (168, 162, 378, 384), (169, 168, 384, 385), (170, 169, 385, 386), (171, 170, 386, 387), (172, 165, 381, 388), (173, 172, 388, 389), (174, 173, 389, 390), (175, 174, 390, 391), (180, 184, 400, 396), (181, 189, 405, 397), (183, 185, 401, 399), (182, 193, 409, 398), (184, 182, 398, 400), (185, 181, 397, 401), (186, 180, 396, 402), (187, 186, 402, 403), (188, 187, 403, 404), (189, 188, 404, 405), (190, 183, 399, 406), (191, 190, 406, 407), (192, 191, 407, 408), (193, 192, 408, 409), (198, 202, 418, 414), (199, 207, 423, 415), (201, 203, 419, 417), (200, 211, 427, 416), (202, 200, 416, 418), (203, 199, 415, 419), (204, 198, 414, 420), (205, 204, 420, 421), (206, 205, 421, 422), (207, 206, 422, 423), (208, 201, 417, 424), (209, 208, 424, 425), (210, 209, 425, 426), (211, 210, 426, 427)])
me_plane.polygons.foreach_set('use_smooth', [True] * 408)
_uv = me_plane.uv_layers.new(name='UVMap')
_uv.uv.foreach_set('vector', [0.3007, 0.7611, 0.2006, 1.0, 0.004294, 0.9701, 0.003978, 0.7155, 0.5718, 0.8068, 0.3969, 1.03, 0.2006, 1.0, 0.3007, 0.7611, 1.028, 0.03468, 0.7868, 0.2372, 0.5797, 0.2053, 0.9232, 0.01861, 0.7868, 0.2372, 0.6759, 0.3932, 0.4497, 0.3584, 0.5797, 0.2053, 0.6759, 0.3932, 0.6463, 0.6012, 0.3709, 0.5576, 0.4497, 0.3584, 0.6463, 0.6012, 0.5718, 0.8068, 0.3007, 0.7611, 0.3709, 0.5576, 0.9232, 0.01861, 0.5797, 0.2053, 0.3725, 0.1734, 0.8187, 0.002536, 0.5797, 0.2053, 0.4497, 0.3584, 0.2235, 0.3236, 0.3725, 0.1734, 0.4497, 0.3584, 0.3709, 0.5576, 0.087, 0.5162, 0.2235, 0.3236, 0.3709, 0.5576, 0.3007, 0.7611, 0.003978, 0.7155, 0.087, 0.5162, 0.3007, 0.7611, 0.2006, 1.0, 0.004294, 0.9701, 0.003978, 0.7155, 0.5718, 0.8068, 0.3969, 1.03, 0.2006, 1.0, 0.3007, 0.7611, 1.028, 0.03468, 0.7868, 0.2372, 0.5797, 0.2053, 0.9232, 0.01861, 0.7868, 0.2372, 0.6759, 0.3932, 0.4497, 0.3584, 0.5797, 0.2053, 0.6759, 0.3932, 0.6463, 0.6012, 0.3709, 0.5576, 0.4497, 0.3584, 0.6463, 0.6012, 0.5718, 0.8068, 0.3007, 0.7611, 0.3709, 0.5576, 0.9232, 0.01861, 0.5797, 0.2053, 0.3725, 0.1734, 0.8187, 0.002536, 0.5797, 0.2053, 0.4497, 0.3584, 0.2235, 0.3236, 0.3725, 0.1734, 0.4497, 0.3584, 0.3709, 0.5576, 0.087, 0.5162, 0.2235, 0.3236, 0.3709, 0.5576, 0.3007, 0.7611, 0.003978, 0.7155, 0.087, 0.5162, 0.3007, 0.7611, 0.2006, 1.0, 0.004294, 0.9701, 0.003978, 0.7155, 0.5718, 0.8068, 0.3969, 1.03, 0.2006, 1.0, 0.3007, 0.7611, 1.028, 0.03468, 0.7868, 0.2372, 0.5797, 0.2053, 0.9232, 0.01861, 0.7868, 0.2372, 0.6759, 0.3932, 0.4497, 0.3584, 0.5797, 0.2053, 0.6759, 0.3932, 0.6463, 0.6012, 0.3709, 0.5576, 0.4497, 0.3584, 0.6463, 0.6012, 0.5718, 0.8068, 0.3007, 0.7611, 0.3709, 0.5576, 0.9232, 0.01861, 0.5797, 0.2053, 0.3725, 0.1734, 0.8187, 0.002536, 0.5797, 0.2053, 0.4497, 0.3584, 0.2235, 0.3236, 0.3725, 0.1734, 0.4497, 0.3584, 0.3709, 0.5576, 0.087, 0.5162, 0.2235, 0.3236, 0.3709, 0.5576, 0.3007, 0.7611, 0.003978, 0.7155, 0.087, 0.5162, 0.3007, 0.7611, 0.2006, 1.0, 0.004294, 0.9701, 0.003978, 0.7155, 0.5718, 0.8068, 0.3969, 1.03, 0.2006, 1.0, 0.3007, 0.7611, 1.028, 0.03468, 0.7868, 0.2372, 0.5797, 0.2053, 0.9232, 0.01861, 0.7868, 0.2372, 0.6759, 0.3932, 0.4497, 0.3584, 0.5797, 0.2053, 0.6759, 0.3932, 0.6463, 0.6012, 0.3709, 0.5576, 0.4497, 0.3584, 0.6463, 0.6012, 0.5718, 0.8068, 0.3007, 0.7611, 0.3709, 0.5576, 0.9232, 0.01861, 0.5797, 0.2053, 0.3725, 0.1734, 0.8187, 0.002536, 0.5797, 0.2053, 0.4497, 0.3584, 0.2235, 0.3236, 0.3725, 0.1734, 0.4497, 0.3584, 0.3709, 0.5576, 0.087, 0.5162, 0.2235, 0.3236, 0.3709, 0.5576, 0.3007, 0.7611, 0.003978, 0.7155, 0.087, 0.5162, 0.3007, 0.7611, 0.2006, 1.0, 0.004294, 0.9701, 0.003978, 0.7155, 0.5718, 0.8068, 0.3969, 1.03, 0.2006, 1.0, 0.3007, 0.7611, 1.028, 0.03468, 0.7868, 0.2372, 0.5797, 0.2053, 0.9232, 0.01861, 0.7868, 0.2372, 0.6759, 0.3932, 0.4497, 0.3584, 0.5797, 0.2053, 0.6759, 0.3932, 0.6463, 0.6012, 0.3709, 0.5576, 0.4497, 0.3584, 0.6463, 0.6012, 0.5718, 0.8068, 0.3007, 0.7611, 0.3709, 0.5576, 0.9232, 0.01861, 0.5797, 0.2053, 0.3725, 0.1734, 0.8187, 0.002536, 0.5797, 0.2053, 0.4497, 0.3584, 0.2235, 0.3236, 0.3725, 0.1734, 0.4497, 0.3584, 0.3709, 0.5576, 0.087, 0.5162, 0.2235, 0.3236, 0.3709, 0.5576, 0.3007, 0.7611, 0.003978, 0.7155, 0.087, 0.5162, 0.3007, 0.7611, 0.2006, 1.0, 0.004294, 0.9701, 0.003978, 0.7155, 0.5718, 0.8068, 0.3969, 1.03, 0.2006, 1.0, 0.3007, 0.7611, 1.028, 0.03468, 0.7868, 0.2372, 0.5797, 0.2053, 0.9232, 0.01861, 0.7868, 0.2372, 0.6759, 0.3932, 0.4497, 0.3584, 0.5797, 0.2053, 0.6759, 0.3932, 0.6463, 0.6012, 0.3709, 0.5576, 0.4497, 0.3584, 0.6463, 0.6012, 0.5718, 0.8068, 0.3007, 0.7611, 0.3709, 0.5576, 0.9232, 0.01861, 0.5797, 0.2053, 0.3725, 0.1734, 0.8187, 0.002536, 0.5797, 0.2053, 0.4497, 0.3584, 0.2235, 0.3236, 0.3725, 0.1734, 0.4497, 0.3584, 0.3709, 0.5576, 0.087, 0.5162, 0.2235, 0.3236, 0.3709, 0.5576, 0.3007, 0.7611, 0.003978, 0.7155, 0.087, 0.5162, 0.3007, 0.7611, 0.2006, 1.0, 0.004294, 0.9701, 0.003978, 0.7155, 0.5718, 0.8068, 0.3969, 1.03, 0.2006, 1.0, 0.3007, 0.7611, 1.028, 0.03468, 0.7868, 0.2372, 0.5797, 0.2053, 0.9232, 0.01861, 0.7868, 0.2372, 0.6759, 0.3932, 0.4497, 0.3584, 0.5797, 0.2053, 0.6759, 0.3932, 0.6463, 0.6012, 0.3709, 0.5576, 0.4497, 0.3584, 0.6463, 0.6012, 0.5718, 0.8068, 0.3007, 0.7611, 0.3709, 0.5576, 0.9232, 0.01861, 0.5797, 0.2053, 0.3725, 0.1734, 0.8187, 0.002536, 0.5797, 0.2053, 0.4497, 0.3584, 0.2235, 0.3236, 0.3725, 0.1734, 0.4497, 0.3584, 0.3709, 0.5576, 0.087, 0.5162, 0.2235, 0.3236, 0.3709, 0.5576, 0.3007, 0.7611, 0.003978, 0.7155, 0.087, 0.5162, 0.3007, 0.7611, 0.2006, 1.0, 0.004294, 0.9701, 0.003978, 0.7155, 0.5718, 0.8068, 0.3969, 1.03, 0.2006, 1.0, 0.3007, 0.7611, 1.028, 0.03468, 0.7868, 0.2372, 0.5797, 0.2053, 0.9232, 0.01861, 0.7868, 0.2372, 0.6759, 0.3932, 0.4497, 0.3584, 0.5797, 0.2053, 0.6759, 0.3932, 0.6463, 0.6012, 0.3709, 0.5576, 0.4497, 0.3584, 0.6463, 0.6012, 0.5718, 0.8068, 0.3007, 0.7611, 0.3709, 0.5576, 0.9232, 0.01861, 0.5797, 0.2053, 0.3725, 0.1734, 0.8187, 0.002536, 0.5797, 0.2053, 0.4497, 0.3584, 0.2235, 0.3236, 0.3725, 0.1734, 0.4497, 0.3584, 0.3709, 0.5576, 0.087, 0.5162, 0.2235, 0.3236, 0.3709, 0.5576, 0.3007, 0.7611, 0.003978, 0.7155, 0.087, 0.5162, 0.3007, 0.7611, 0.2006, 1.0, 0.004294, 0.9701, 0.003978, 0.7155, 0.5718, 0.8068, 0.3969, 1.03, 0.2006, 1.0, 0.3007, 0.7611, 1.028, 0.03468, 0.7868, 0.2372, 0.5797, 0.2053, 0.9232, 0.01861, 0.7868, 0.2372, 0.6759, 0.3932, 0.4497, 0.3584, 0.5797, 0.2053, 0.6759, 0.3932, 0.6463, 0.6012, 0.3709, 0.5576, 0.4497, 0.3584, 0.6463, 0.6012, 0.5718, 0.8068, 0.3007, 0.7611, 0.3709, 0.5576, 0.9232, 0.01861, 0.5797, 0.2053, 0.3725, 0.1734, 0.8187, 0.002536, 0.5797, 0.2053, 0.4497, 0.3584, 0.2235, 0.3236, 0.3725, 0.1734, 0.4497, 0.3584, 0.3709, 0.5576, 0.087, 0.5162, 0.2235, 0.3236, 0.3709, 0.5576, 0.3007, 0.7611, 0.003978, 0.7155, 0.087, 0.5162, 0.3007, 0.7611, 0.2006, 1.0, 0.004294, 0.9701, 0.003978, 0.7155, 0.5718, 0.8068, 0.3969, 1.03, 0.2006, 1.0, 0.3007, 0.7611, 1.028, 0.03468, 0.7868, 0.2372, 0.5797, 0.2053, 0.9232, 0.01861, 0.7868, 0.2372, 0.6759, 0.3932, 0.4497, 0.3584, 0.5797, 0.2053, 0.6759, 0.3932, 0.6463, 0.6012, 0.3709, 0.5576, 0.4497, 0.3584, 0.6463, 0.6012, 0.5718, 0.8068, 0.3007, 0.7611, 0.3709, 0.5576, 0.9232, 0.01861, 0.5797, 0.2053, 0.3725, 0.1734, 0.8187, 0.002536, 0.5797, 0.2053, 0.4497, 0.3584, 0.2235, 0.3236, 0.3725, 0.1734, 0.4497, 0.3584, 0.3709, 0.5576, 0.087, 0.5162, 0.2235, 0.3236, 0.3709, 0.5576, 0.3007, 0.7611, 0.003978, 0.7155, 0.087, 0.5162, 0.3007, 0.7611, 0.2006, 1.0, 0.004294, 0.9701, 0.003978, 0.7155, 0.5718, 0.8068, 0.3969, 1.03, 0.2006, 1.0, 0.3007, 0.7611, 1.028, 0.03468, 0.7868, 0.2372, 0.5797, 0.2053, 0.9232, 0.01861, 0.7868, 0.2372, 0.6759, 0.3932, 0.4497, 0.3584, 0.5797, 0.2053, 0.6759, 0.3932, 0.6463, 0.6012, 0.3709, 0.5576, 0.4497, 0.3584, 0.6463, 0.6012, 0.5718, 0.8068, 0.3007, 0.7611, 0.3709, 0.5576, 0.9232, 0.01861, 0.5797, 0.2053, 0.3725, 0.1734, 0.8187, 0.002536, 0.5797, 0.2053, 0.4497, 0.3584, 0.2235, 0.3236, 0.3725, 0.1734, 0.4497, 0.3584, 0.3709, 0.5576, 0.087, 0.5162, 0.2235, 0.3236, 0.3709, 0.5576, 0.3007, 0.7611, 0.003978, 0.7155, 0.087, 0.5162, 0.3007, 0.7611, 0.2006, 1.0, 0.004294, 0.9701, 0.003978, 0.7155, 0.5718, 0.8068, 0.3969, 1.03, 0.2006, 1.0, 0.3007, 0.7611, 1.028, 0.03468, 0.7868, 0.2372, 0.5797, 0.2053, 0.9232, 0.01861, 0.7868, 0.2372, 0.6759, 0.3932, 0.4497, 0.3584, 0.5797, 0.2053, 0.6759, 0.3932, 0.6463, 0.6012, 0.3709, 0.5576, 0.4497, 0.3584, 0.6463, 0.6012, 0.5718, 0.8068, 0.3007, 0.7611, 0.3709, 0.5576, 0.9232, 0.01861, 0.5797, 0.2053, 0.3725, 0.1734, 0.8187, 0.002536, 0.5797, 0.2053, 0.4497, 0.3584, 0.2235, 0.3236, 0.3725, 0.1734, 0.4497, 0.3584, 0.3709, 0.5576, 0.087, 0.5162, 0.2235, 0.3236, 0.3709, 0.5576, 0.3007, 0.7611, 0.003978, 0.7155, 0.087, 0.5162, 0.3007, 0.7611, 0.003978, 0.7155, 0.004294, 0.9701, 0.2006, 1.0, 0.5718, 0.8068, 0.3007, 0.7611, 0.2006, 1.0, 0.3969, 1.03, 1.028, 0.03468, 0.9232, 0.01861, 0.5797, 0.2053, 0.7868, 0.2372, 0.7868, 0.2372, 0.5797, 0.2053, 0.4497, 0.3584, 0.6759, 0.3932, 0.6759, 0.3932, 0.4497, 0.3584, 0.3709, 0.5576, 0.6463, 0.6012, 0.6463, 0.6012, 0.3709, 0.5576, 0.3007, 0.7611, 0.5718, 0.8068, 0.9232, 0.01861, 0.8187, 0.002536, 0.3725, 0.1734, 0.5797, 0.2053, 0.5797, 0.2053, 0.3725, 0.1734, 0.2235, 0.3236, 0.4497, 0.3584, 0.4497, 0.3584, 0.2235, 0.3236, 0.087, 0.5162, 0.3709, 0.5576, 0.3709, 0.5576, 0.087, 0.5162, 0.003978, 0.7155, 0.3007, 0.7611, 0.3007, 0.7611, 0.003978, 0.7155, 0.004294, 0.9701, 0.2006, 1.0, 0.5718, 0.8068, 0.3007, 0.7611, 0.2006, 1.0, 0.3969, 1.03, 1.028, 0.03468, 0.9232, 0.01861, 0.5797, 0.2053, 0.7868, 0.2372, 0.7868, 0.2372, 0.5797, 0.2053, 0.4497, 0.3584, 0.6759, 0.3932, 0.6759, 0.3932, 0.4497, 0.3584, 0.3709, 0.5576, 0.6463, 0.6012, 0.6463, 0.6012, 0.3709, 0.5576, 0.3007, 0.7611, 0.5718, 0.8068, 0.9232, 0.01861, 0.8187, 0.002536, 0.3725, 0.1734, 0.5797, 0.2053, 0.5797, 0.2053, 0.3725, 0.1734, 0.2235, 0.3236, 0.4497, 0.3584, 0.4497, 0.3584, 0.2235, 0.3236, 0.087, 0.5162, 0.3709, 0.5576, 0.3709, 0.5576, 0.087, 0.5162, 0.003978, 0.7155, 0.3007, 0.7611, 0.3007, 0.7611, 0.003978, 0.7155, 0.004294, 0.9701, 0.2006, 1.0, 0.5718, 0.8068, 0.3007, 0.7611, 0.2006, 1.0, 0.3969, 1.03, 1.028, 0.03468, 0.9232, 0.01861, 0.5797, 0.2053, 0.7868, 0.2372, 0.7868, 0.2372, 0.5797, 0.2053, 0.4497, 0.3584, 0.6759, 0.3932, 0.6759, 0.3932, 0.4497, 0.3584, 0.3709, 0.5576, 0.6463, 0.6012, 0.6463, 0.6012, 0.3709, 0.5576, 0.3007, 0.7611, 0.5718, 0.8068, 0.9232, 0.01861, 0.8187, 0.002536, 0.3725, 0.1734, 0.5797, 0.2053, 0.5797, 0.2053, 0.3725, 0.1734, 0.2235, 0.3236, 0.4497, 0.3584, 0.4497, 0.3584, 0.2235, 0.3236, 0.087, 0.5162, 0.3709, 0.5576, 0.3709, 0.5576, 0.087, 0.5162, 0.003978, 0.7155, 0.3007, 0.7611, 0.3007, 0.7611, 0.003978, 0.7155, 0.004294, 0.9701, 0.2006, 1.0, 0.5718, 0.8068, 0.3007, 0.7611, 0.2006, 1.0, 0.3969, 1.03, 1.028, 0.03468, 0.9232, 0.01861, 0.5797, 0.2053, 0.7868, 0.2372, 0.7868, 0.2372, 0.5797, 0.2053, 0.4497, 0.3584, 0.6759, 0.3932, 0.6759, 0.3932, 0.4497, 0.3584, 0.3709, 0.5576, 0.6463, 0.6012, 0.6463, 0.6012, 0.3709, 0.5576, 0.3007, 0.7611, 0.5718, 0.8068, 0.9232, 0.01861, 0.8187, 0.002536, 0.3725, 0.1734, 0.5797, 0.2053, 0.5797, 0.2053, 0.3725, 0.1734, 0.2235, 0.3236, 0.4497, 0.3584, 0.4497, 0.3584, 0.2235, 0.3236, 0.087, 0.5162, 0.3709, 0.5576, 0.3709, 0.5576, 0.087, 0.5162, 0.003978, 0.7155, 0.3007, 0.7611, 0.3007, 0.7611, 0.003978, 0.7155, 0.004294, 0.9701, 0.2006, 1.0, 0.5718, 0.8068, 0.3007, 0.7611, 0.2006, 1.0, 0.3969, 1.03, 1.028, 0.03468, 0.9232, 0.01861, 0.5797, 0.2053, 0.7868, 0.2372, 0.7868, 0.2372, 0.5797, 0.2053, 0.4497, 0.3584, 0.6759, 0.3932, 0.6759, 0.3932, 0.4497, 0.3584, 0.3709, 0.5576, 0.6463, 0.6012, 0.6463, 0.6012, 0.3709, 0.5576, 0.3007, 0.7611, 0.5718, 0.8068, 0.9232, 0.01861, 0.8187, 0.002536, 0.3725, 0.1734, 0.5797, 0.2053, 0.5797, 0.2053, 0.3725, 0.1734, 0.2235, 0.3236, 0.4497, 0.3584, 0.4497, 0.3584, 0.2235, 0.3236, 0.087, 0.5162, 0.3709, 0.5576, 0.3709, 0.5576, 0.087, 0.5162, 0.003978, 0.7155, 0.3007, 0.7611, 0.3007, 0.7611, 0.003978, 0.7155, 0.004294, 0.9701, 0.2006, 1.0, 0.5718, 0.8068, 0.3007, 0.7611, 0.2006, 1.0, 0.3969, 1.03, 1.028, 0.03468, 0.9232, 0.01861, 0.5797, 0.2053, 0.7868, 0.2372, 0.7868, 0.2372, 0.5797, 0.2053, 0.4497, 0.3584, 0.6759, 0.3932, 0.6759, 0.3932, 0.4497, 0.3584, 0.3709, 0.5576, 0.6463, 0.6012, 0.6463, 0.6012, 0.3709, 0.5576, 0.3007, 0.7611, 0.5718, 0.8068, 0.9232, 0.01861, 0.8187, 0.002536, 0.3725, 0.1734, 0.5797, 0.2053, 0.5797, 0.2053, 0.3725, 0.1734, 0.2235, 0.3236, 0.4497, 0.3584, 0.4497, 0.3584, 0.2235, 0.3236, 0.087, 0.5162, 0.3709, 0.5576, 0.3709, 0.5576, 0.087, 0.5162, 0.003978, 0.7155, 0.3007, 0.7611, 0.3007, 0.7611, 0.003978, 0.7155, 0.004294, 0.9701, 0.2006, 1.0, 0.5718, 0.8068, 0.3007, 0.7611, 0.2006, 1.0, 0.3969, 1.03, 1.028, 0.03468, 0.9232, 0.01861, 0.5797, 0.2053, 0.7868, 0.2372, 0.7868, 0.2372, 0.5797, 0.2053, 0.4497, 0.3584, 0.6759, 0.3932, 0.6759, 0.3932, 0.4497, 0.3584, 0.3709, 0.5576, 0.6463, 0.6012, 0.6463, 0.6012, 0.3709, 0.5576, 0.3007, 0.7611, 0.5718, 0.8068, 0.9232, 0.01861, 0.8187, 0.002536, 0.3725, 0.1734, 0.5797, 0.2053, 0.5797, 0.2053, 0.3725, 0.1734, 0.2235, 0.3236, 0.4497, 0.3584, 0.4497, 0.3584, 0.2235, 0.3236, 0.087, 0.5162, 0.3709, 0.5576, 0.3709, 0.5576, 0.087, 0.5162, 0.003978, 0.7155, 0.3007, 0.7611, 0.3007, 0.7611, 0.003978, 0.7155, 0.004294, 0.9701, 0.2006, 1.0, 0.5718, 0.8068, 0.3007, 0.7611, 0.2006, 1.0, 0.3969, 1.03, 1.028, 0.03468, 0.9232, 0.01861, 0.5797, 0.2053, 0.7868, 0.2372, 0.7868, 0.2372, 0.5797, 0.2053, 0.4497, 0.3584, 0.6759, 0.3932, 0.6759, 0.3932, 0.4497, 0.3584, 0.3709, 0.5576, 0.6463, 0.6012, 0.6463, 0.6012, 0.3709, 0.5576, 0.3007, 0.7611, 0.5718, 0.8068, 0.9232, 0.01861, 0.8187, 0.002536, 0.3725, 0.1734, 0.5797, 0.2053, 0.5797, 0.2053, 0.3725, 0.1734, 0.2235, 0.3236, 0.4497, 0.3584, 0.4497, 0.3584, 0.2235, 0.3236, 0.087, 0.5162, 0.3709, 0.5576, 0.3709, 0.5576, 0.087, 0.5162, 0.003978, 0.7155, 0.3007, 0.7611, 0.3007, 0.7611, 0.003978, 0.7155, 0.004294, 0.9701, 0.2006, 1.0, 0.5718, 0.8068, 0.3007, 0.7611, 0.2006, 1.0, 0.3969, 1.03, 1.028, 0.03468, 0.9232, 0.01861, 0.5797, 0.2053, 0.7868, 0.2372, 0.7868, 0.2372, 0.5797, 0.2053, 0.4497, 0.3584, 0.6759, 0.3932, 0.6759, 0.3932, 0.4497, 0.3584, 0.3709, 0.5576, 0.6463, 0.6012, 0.6463, 0.6012, 0.3709, 0.5576, 0.3007, 0.7611, 0.5718, 0.8068, 0.9232, 0.01861, 0.8187, 0.002536, 0.3725, 0.1734, 0.5797, 0.2053, 0.5797, 0.2053, 0.3725, 0.1734, 0.2235, 0.3236, 0.4497, 0.3584, 0.4497, 0.3584, 0.2235, 0.3236, 0.087, 0.5162, 0.3709, 0.5576, 0.3709, 0.5576, 0.087, 0.5162, 0.003978, 0.7155, 0.3007, 0.7611, 0.3007, 0.7611, 0.003978, 0.7155, 0.004294, 0.9701, 0.2006, 1.0, 0.5718, 0.8068, 0.3007, 0.7611, 0.2006, 1.0, 0.3969, 1.03, 1.028, 0.03468, 0.9232, 0.01861, 0.5797, 0.2053, 0.7868, 0.2372, 0.7868, 0.2372, 0.5797, 0.2053, 0.4497, 0.3584, 0.6759, 0.3932, 0.6759, 0.3932, 0.4497, 0.3584, 0.3709, 0.5576, 0.6463, 0.6012, 0.6463, 0.6012, 0.3709, 0.5576, 0.3007, 0.7611, 0.5718, 0.8068, 0.9232, 0.01861, 0.8187, 0.002536, 0.3725, 0.1734, 0.5797, 0.2053, 0.5797, 0.2053, 0.3725, 0.1734, 0.2235, 0.3236, 0.4497, 0.3584, 0.4497, 0.3584, 0.2235, 0.3236, 0.087, 0.5162, 0.3709, 0.5576, 0.3709, 0.5576, 0.087, 0.5162, 0.003978, 0.7155, 0.3007, 0.7611, 0.3007, 0.7611, 0.003978, 0.7155, 0.004294, 0.9701, 0.2006, 1.0, 0.5718, 0.8068, 0.3007, 0.7611, 0.2006, 1.0, 0.3969, 1.03, 1.028, 0.03468, 0.9232, 0.01861, 0.5797, 0.2053, 0.7868, 0.2372, 0.7868, 0.2372, 0.5797, 0.2053, 0.4497, 0.3584, 0.6759, 0.3932, 0.6759, 0.3932, 0.4497, 0.3584, 0.3709, 0.5576, 0.6463, 0.6012, 0.6463, 0.6012, 0.3709, 0.5576, 0.3007, 0.7611, 0.5718, 0.8068, 0.9232, 0.01861, 0.8187, 0.002536, 0.3725, 0.1734, 0.5797, 0.2053, 0.5797, 0.2053, 0.3725, 0.1734, 0.2235, 0.3236, 0.4497, 0.3584, 0.4497, 0.3584, 0.2235, 0.3236, 0.087, 0.5162, 0.3709, 0.5576, 0.3709, 0.5576, 0.087, 0.5162, 0.003978, 0.7155, 0.3007, 0.7611, 0.3007, 0.7611, 0.003978, 0.7155, 0.004294, 0.9701, 0.2006, 1.0, 0.5718, 0.8068, 0.3007, 0.7611, 0.2006, 1.0, 0.3969, 1.03, 1.028, 0.03468, 0.9232, 0.01861, 0.5797, 0.2053, 0.7868, 0.2372, 0.7868, 0.2372, 0.5797, 0.2053, 0.4497, 0.3584, 0.6759, 0.3932, 0.6759, 0.3932, 0.4497, 0.3584, 0.3709, 0.5576, 0.6463, 0.6012, 0.6463, 0.6012, 0.3709, 0.5576, 0.3007, 0.7611, 0.5718, 0.8068, 0.9232, 0.01861, 0.8187, 0.002536, 0.3725, 0.1734, 0.5797, 0.2053, 0.5797, 0.2053, 0.3725, 0.1734, 0.2235, 0.3236, 0.4497, 0.3584, 0.4497, 0.3584, 0.2235, 0.3236, 0.087, 0.5162, 0.3709, 0.5576, 0.3709, 0.5576, 0.087, 0.5162, 0.003978, 0.7155, 0.3007, 0.7611, 1.028, 0.03468, 0.9232, 0.01861, 0.9232, 0.01861, 1.028, 0.03468, 0.3969, 1.03, 0.5718, 0.8068, 0.5718, 0.8068, 0.3969, 1.03, 0.004294, 0.9701, 0.2006, 1.0, 0.2006, 1.0, 0.004294, 0.9701, 0.8187, 0.002536, 0.3725, 0.1734, 0.3725, 0.1734, 0.8187, 0.002536, 0.9232, 0.01861, 0.8187, 0.002536, 0.8187, 0.002536, 0.9232, 0.01861, 0.2006, 1.0, 0.3969, 1.03, 0.3969, 1.03, 0.2006, 1.0, 0.7868, 0.2372, 1.028, 0.03468, 1.028, 0.03468, 0.7868, 0.2372, 0.6759, 0.3932, 0.7868, 0.2372, 0.7868, 0.2372, 0.6759, 0.3932, 0.6463, 0.6012, 0.6759, 0.3932, 0.6759, 0.3932, 0.6463, 0.6012, 0.5718, 0.8068, 0.6463, 0.6012, 0.6463, 0.6012, 0.5718, 0.8068, 0.003978, 0.7155, 0.004294, 0.9701, 0.004294, 0.9701, 0.003978, 0.7155, 0.087, 0.5162, 0.003978, 0.7155, 0.003978, 0.7155, 0.087, 0.5162, 0.2235, 0.3236, 0.087, 0.5162, 0.087, 0.5162, 0.2235, 0.3236, 0.3725, 0.1734, 0.2235, 0.3236, 0.2235, 0.3236, 0.3725, 0.1734, 1.028, 0.03468, 0.9232, 0.01861, 0.9232, 0.01861, 1.028, 0.03468, 0.3969, 1.03, 0.5718, 0.8068, 0.5718, 0.8068, 0.3969, 1.03, 0.004294, 0.9701, 0.2006, 1.0, 0.2006, 1.0, 0.004294, 0.9701, 0.8187, 0.002536, 0.3725, 0.1734, 0.3725, 0.1734, 0.8187, 0.002536, 0.9232, 0.01861, 0.8187, 0.002536, 0.8187, 0.002536, 0.9232, 0.01861, 0.2006, 1.0, 0.3969, 1.03, 0.3969, 1.03, 0.2006, 1.0, 0.7868, 0.2372, 1.028, 0.03468, 1.028, 0.03468, 0.7868, 0.2372, 0.6759, 0.3932, 0.7868, 0.2372, 0.7868, 0.2372, 0.6759, 0.3932, 0.6463, 0.6012, 0.6759, 0.3932, 0.6759, 0.3932, 0.6463, 0.6012, 0.5718, 0.8068, 0.6463, 0.6012, 0.6463, 0.6012, 0.5718, 0.8068, 0.003978, 0.7155, 0.004294, 0.9701, 0.004294, 0.9701, 0.003978, 0.7155, 0.087, 0.5162, 0.003978, 0.7155, 0.003978, 0.7155, 0.087, 0.5162, 0.2235, 0.3236, 0.087, 0.5162, 0.087, 0.5162, 0.2235, 0.3236, 0.3725, 0.1734, 0.2235, 0.3236, 0.2235, 0.3236, 0.3725, 0.1734, 1.028, 0.03468, 0.9232, 0.01861, 0.9232, 0.01861, 1.028, 0.03468, 0.3969, 1.03, 0.5718, 0.8068, 0.5718, 0.8068, 0.3969, 1.03, 0.004294, 0.9701, 0.2006, 1.0, 0.2006, 1.0, 0.004294, 0.9701, 0.8187, 0.002536, 0.3725, 0.1734, 0.3725, 0.1734, 0.8187, 0.002536, 0.9232, 0.01861, 0.8187, 0.002536, 0.8187, 0.002536, 0.9232, 0.01861, 0.2006, 1.0, 0.3969, 1.03, 0.3969, 1.03, 0.2006, 1.0, 0.7868, 0.2372, 1.028, 0.03468, 1.028, 0.03468, 0.7868, 0.2372, 0.6759, 0.3932, 0.7868, 0.2372, 0.7868, 0.2372, 0.6759, 0.3932, 0.6463, 0.6012, 0.6759, 0.3932, 0.6759, 0.3932, 0.6463, 0.6012, 0.5718, 0.8068, 0.6463, 0.6012, 0.6463, 0.6012, 0.5718, 0.8068, 0.003978, 0.7155, 0.004294, 0.9701, 0.004294, 0.9701, 0.003978, 0.7155, 0.087, 0.5162, 0.003978, 0.7155, 0.003978, 0.7155, 0.087, 0.5162, 0.2235, 0.3236, 0.087, 0.5162, 0.087, 0.5162, 0.2235, 0.3236, 0.3725, 0.1734, 0.2235, 0.3236, 0.2235, 0.3236, 0.3725, 0.1734, 1.028, 0.03468, 0.9232, 0.01861, 0.9232, 0.01861, 1.028, 0.03468, 0.3969, 1.03, 0.5718, 0.8068, 0.5718, 0.8068, 0.3969, 1.03, 0.004294, 0.9701, 0.2006, 1.0, 0.2006, 1.0, 0.004294, 0.9701, 0.8187, 0.002536, 0.3725, 0.1734, 0.3725, 0.1734, 0.8187, 0.002536, 0.9232, 0.01861, 0.8187, 0.002536, 0.8187, 0.002536, 0.9232, 0.01861, 0.2006, 1.0, 0.3969, 1.03, 0.3969, 1.03, 0.2006, 1.0, 0.7868, 0.2372, 1.028, 0.03468, 1.028, 0.03468, 0.7868, 0.2372, 0.6759, 0.3932, 0.7868, 0.2372, 0.7868, 0.2372, 0.6759, 0.3932, 0.6463, 0.6012, 0.6759, 0.3932, 0.6759, 0.3932, 0.6463, 0.6012, 0.5718, 0.8068, 0.6463, 0.6012, 0.6463, 0.6012, 0.5718, 0.8068, 0.003978, 0.7155, 0.004294, 0.9701, 0.004294, 0.9701, 0.003978, 0.7155, 0.087, 0.5162, 0.003978, 0.7155, 0.003978, 0.7155, 0.087, 0.5162, 0.2235, 0.3236, 0.087, 0.5162, 0.087, 0.5162, 0.2235, 0.3236, 0.3725, 0.1734, 0.2235, 0.3236, 0.2235, 0.3236, 0.3725, 0.1734, 1.028, 0.03468, 0.9232, 0.01861, 0.9232, 0.01861, 1.028, 0.03468, 0.3969, 1.03, 0.5718, 0.8068, 0.5718, 0.8068, 0.3969, 1.03, 0.004294, 0.9701, 0.2006, 1.0, 0.2006, 1.0, 0.004294, 0.9701, 0.8187, 0.002536, 0.3725, 0.1734, 0.3725, 0.1734, 0.8187, 0.002536, 0.9232, 0.01861, 0.8187, 0.002536, 0.8187, 0.002536, 0.9232, 0.01861, 0.2006, 1.0, 0.3969, 1.03, 0.3969, 1.03, 0.2006, 1.0, 0.7868, 0.2372, 1.028, 0.03468, 1.028, 0.03468, 0.7868, 0.2372, 0.6759, 0.3932, 0.7868, 0.2372, 0.7868, 0.2372, 0.6759, 0.3932, 0.6463, 0.6012, 0.6759, 0.3932, 0.6759, 0.3932, 0.6463, 0.6012, 0.5718, 0.8068, 0.6463, 0.6012, 0.6463, 0.6012, 0.5718, 0.8068, 0.003978, 0.7155, 0.004294, 0.9701, 0.004294, 0.9701, 0.003978, 0.7155, 0.087, 0.5162, 0.003978, 0.7155, 0.003978, 0.7155, 0.087, 0.5162, 0.2235, 0.3236, 0.087, 0.5162, 0.087, 0.5162, 0.2235, 0.3236, 0.3725, 0.1734, 0.2235, 0.3236, 0.2235, 0.3236, 0.3725, 0.1734, 1.028, 0.03468, 0.9232, 0.01861, 0.9232, 0.01861, 1.028, 0.03468, 0.3969, 1.03, 0.5718, 0.8068, 0.5718, 0.8068, 0.3969, 1.03, 0.004294, 0.9701, 0.2006, 1.0, 0.2006, 1.0, 0.004294, 0.9701, 0.8187, 0.002536, 0.3725, 0.1734, 0.3725, 0.1734, 0.8187, 0.002536, 0.9232, 0.01861, 0.8187, 0.002536, 0.8187, 0.002536, 0.9232, 0.01861, 0.2006, 1.0, 0.3969, 1.03, 0.3969, 1.03, 0.2006, 1.0, 0.7868, 0.2372, 1.028, 0.03468, 1.028, 0.03468, 0.7868, 0.2372, 0.6759, 0.3932, 0.7868, 0.2372, 0.7868, 0.2372, 0.6759, 0.3932, 0.6463, 0.6012, 0.6759, 0.3932, 0.6759, 0.3932, 0.6463, 0.6012, 0.5718, 0.8068, 0.6463, 0.6012, 0.6463, 0.6012, 0.5718, 0.8068, 0.003978, 0.7155, 0.004294, 0.9701, 0.004294, 0.9701, 0.003978, 0.7155, 0.087, 0.5162, 0.003978, 0.7155, 0.003978, 0.7155, 0.087, 0.5162, 0.2235, 0.3236, 0.087, 0.5162, 0.087, 0.5162, 0.2235, 0.3236, 0.3725, 0.1734, 0.2235, 0.3236, 0.2235, 0.3236, 0.3725, 0.1734, 1.028, 0.03468, 0.9232, 0.01861, 0.9232, 0.01861, 1.028, 0.03468, 0.3969, 1.03, 0.5718, 0.8068, 0.5718, 0.8068, 0.3969, 1.03, 0.004294, 0.9701, 0.2006, 1.0, 0.2006, 1.0, 0.004294, 0.9701, 0.8187, 0.002536, 0.3725, 0.1734, 0.3725, 0.1734, 0.8187, 0.002536, 0.9232, 0.01861, 0.8187, 0.002536, 0.8187, 0.002536, 0.9232, 0.01861, 0.2006, 1.0, 0.3969, 1.03, 0.3969, 1.03, 0.2006, 1.0, 0.7868, 0.2372, 1.028, 0.03468, 1.028, 0.03468, 0.7868, 0.2372, 0.6759, 0.3932, 0.7868, 0.2372, 0.7868, 0.2372, 0.6759, 0.3932, 0.6463, 0.6012, 0.6759, 0.3932, 0.6759, 0.3932, 0.6463, 0.6012, 0.5718, 0.8068, 0.6463, 0.6012, 0.6463, 0.6012, 0.5718, 0.8068, 0.003978, 0.7155, 0.004294, 0.9701, 0.004294, 0.9701, 0.003978, 0.7155, 0.087, 0.5162, 0.003978, 0.7155, 0.003978, 0.7155, 0.087, 0.5162, 0.2235, 0.3236, 0.087, 0.5162, 0.087, 0.5162, 0.2235, 0.3236, 0.3725, 0.1734, 0.2235, 0.3236, 0.2235, 0.3236, 0.3725, 0.1734, 1.028, 0.03468, 0.9232, 0.01861, 0.9232, 0.01861, 1.028, 0.03468, 0.3969, 1.03, 0.5718, 0.8068, 0.5718, 0.8068, 0.3969, 1.03, 0.004294, 0.9701, 0.2006, 1.0, 0.2006, 1.0, 0.004294, 0.9701, 0.8187, 0.002536, 0.3725, 0.1734, 0.3725, 0.1734, 0.8187, 0.002536, 0.9232, 0.01861, 0.8187, 0.002536, 0.8187, 0.002536, 0.9232, 0.01861, 0.2006, 1.0, 0.3969, 1.03, 0.3969, 1.03, 0.2006, 1.0, 0.7868, 0.2372, 1.028, 0.03468, 1.028, 0.03468, 0.7868, 0.2372, 0.6759, 0.3932, 0.7868, 0.2372, 0.7868, 0.2372, 0.6759, 0.3932, 0.6463, 0.6012, 0.6759, 0.3932, 0.6759, 0.3932, 0.6463, 0.6012, 0.5718, 0.8068, 0.6463, 0.6012, 0.6463, 0.6012, 0.5718, 0.8068, 0.003978, 0.7155, 0.004294, 0.9701, 0.004294, 0.9701, 0.003978, 0.7155, 0.087, 0.5162, 0.003978, 0.7155, 0.003978, 0.7155, 0.087, 0.5162, 0.2235, 0.3236, 0.087, 0.5162, 0.087, 0.5162, 0.2235, 0.3236, 0.3725, 0.1734, 0.2235, 0.3236, 0.2235, 0.3236, 0.3725, 0.1734, 1.028, 0.03468, 0.9232, 0.01861, 0.9232, 0.01861, 1.028, 0.03468, 0.3969, 1.03, 0.5718, 0.8068, 0.5718, 0.8068, 0.3969, 1.03, 0.004294, 0.9701, 0.2006, 1.0, 0.2006, 1.0, 0.004294, 0.9701, 0.8187, 0.002536, 0.3725, 0.1734, 0.3725, 0.1734, 0.8187, 0.002536, 0.9232, 0.01861, 0.8187, 0.002536, 0.8187, 0.002536, 0.9232, 0.01861, 0.2006, 1.0, 0.3969, 1.03, 0.3969, 1.03, 0.2006, 1.0, 0.7868, 0.2372, 1.028, 0.03468, 1.028, 0.03468, 0.7868, 0.2372, 0.6759, 0.3932, 0.7868, 0.2372, 0.7868, 0.2372, 0.6759, 0.3932, 0.6463, 0.6012, 0.6759, 0.3932, 0.6759, 0.3932, 0.6463, 0.6012, 0.5718, 0.8068, 0.6463, 0.6012, 0.6463, 0.6012, 0.5718, 0.8068, 0.003978, 0.7155, 0.004294, 0.9701, 0.004294, 0.9701, 0.003978, 0.7155, 0.087, 0.5162, 0.003978, 0.7155, 0.003978, 0.7155, 0.087, 0.5162, 0.2235, 0.3236, 0.087, 0.5162, 0.087, 0.5162, 0.2235, 0.3236, 0.3725, 0.1734, 0.2235, 0.3236, 0.2235, 0.3236, 0.3725, 0.1734, 1.028, 0.03468, 0.9232, 0.01861, 0.9232, 0.01861, 1.028, 0.03468, 0.3969, 1.03, 0.5718, 0.8068, 0.5718, 0.8068, 0.3969, 1.03, 0.004294, 0.9701, 0.2006, 1.0, 0.2006, 1.0, 0.004294, 0.9701, 0.8187, 0.002536, 0.3725, 0.1734, 0.3725, 0.1734, 0.8187, 0.002536, 0.9232, 0.01861, 0.8187, 0.002536, 0.8187, 0.002536, 0.9232, 0.01861, 0.2006, 1.0, 0.3969, 1.03, 0.3969, 1.03, 0.2006, 1.0, 0.7868, 0.2372, 1.028, 0.03468, 1.028, 0.03468, 0.7868, 0.2372, 0.6759, 0.3932, 0.7868, 0.2372, 0.7868, 0.2372, 0.6759, 0.3932, 0.6463, 0.6012, 0.6759, 0.3932, 0.6759, 0.3932, 0.6463, 0.6012, 0.5718, 0.8068, 0.6463, 0.6012, 0.6463, 0.6012, 0.5718, 0.8068, 0.003978, 0.7155, 0.004294, 0.9701, 0.004294, 0.9701, 0.003978, 0.7155, 0.087, 0.5162, 0.003978, 0.7155, 0.003978, 0.7155, 0.087, 0.5162, 0.2235, 0.3236, 0.087, 0.5162, 0.087, 0.5162, 0.2235, 0.3236, 0.3725, 0.1734, 0.2235, 0.3236, 0.2235, 0.3236, 0.3725, 0.1734, 1.028, 0.03468, 0.9232, 0.01861, 0.9232, 0.01861, 1.028, 0.03468, 0.3969, 1.03, 0.5718, 0.8068, 0.5718, 0.8068, 0.3969, 1.03, 0.004294, 0.9701, 0.2006, 1.0, 0.2006, 1.0, 0.004294, 0.9701, 0.8187, 0.002536, 0.3725, 0.1734, 0.3725, 0.1734, 0.8187, 0.002536, 0.9232, 0.01861, 0.8187, 0.002536, 0.8187, 0.002536, 0.9232, 0.01861, 0.2006, 1.0, 0.3969, 1.03, 0.3969, 1.03, 0.2006, 1.0, 0.7868, 0.2372, 1.028, 0.03468, 1.028, 0.03468, 0.7868, 0.2372, 0.6759, 0.3932, 0.7868, 0.2372, 0.7868, 0.2372, 0.6759, 0.3932, 0.6463, 0.6012, 0.6759, 0.3932, 0.6759, 0.3932, 0.6463, 0.6012, 0.5718, 0.8068, 0.6463, 0.6012, 0.6463, 0.6012, 0.5718, 0.8068, 0.003978, 0.7155, 0.004294, 0.9701, 0.004294, 0.9701, 0.003978, 0.7155, 0.087, 0.5162, 0.003978, 0.7155, 0.003978, 0.7155, 0.087, 0.5162, 0.2235, 0.3236, 0.087, 0.5162, 0.087, 0.5162, 0.2235, 0.3236, 0.3725, 0.1734, 0.2235, 0.3236, 0.2235, 0.3236, 0.3725, 0.1734, 1.028, 0.03468, 0.9232, 0.01861, 0.9232, 0.01861, 1.028, 0.03468, 0.3969, 1.03, 0.5718, 0.8068, 0.5718, 0.8068, 0.3969, 1.03, 0.004294, 0.9701, 0.2006, 1.0, 0.2006, 1.0, 0.004294, 0.9701, 0.8187, 0.002536, 0.3725, 0.1734, 0.3725, 0.1734, 0.8187, 0.002536, 0.9232, 0.01861, 0.8187, 0.002536, 0.8187, 0.002536, 0.9232, 0.01861, 0.2006, 1.0, 0.3969, 1.03, 0.3969, 1.03, 0.2006, 1.0, 0.7868, 0.2372, 1.028, 0.03468, 1.028, 0.03468, 0.7868, 0.2372, 0.6759, 0.3932, 0.7868, 0.2372, 0.7868, 0.2372, 0.6759, 0.3932, 0.6463, 0.6012, 0.6759, 0.3932, 0.6759, 0.3932, 0.6463, 0.6012, 0.5718, 0.8068, 0.6463, 0.6012, 0.6463, 0.6012, 0.5718, 0.8068, 0.003978, 0.7155, 0.004294, 0.9701, 0.004294, 0.9701, 0.003978, 0.7155, 0.087, 0.5162, 0.003978, 0.7155, 0.003978, 0.7155, 0.087, 0.5162, 0.2235, 0.3236, 0.087, 0.5162, 0.087, 0.5162, 0.2235, 0.3236, 0.3725, 0.1734, 0.2235, 0.3236, 0.2235, 0.3236, 0.3725, 0.1734])
me_plane.materials.append(mat_material)
me_plane.use_remesh_fix_poles = True
me_plane.use_remesh_preserve_attributes = False
me_plane.use_mirror_vertex_groups = False
me_plane.update()

# ---- objects
ob_cube = bpy.data.objects.new('Cube', me_cube_001)
ob_plane = bpy.data.objects.new('Plane', me_plane)

# ---- transforms, parenting, visibility, modifiers, constraints
ob_cube.location = (0.0, 0.0, 0.0)
ob_cube.lineart.crease_threshold = 0.0
ob_plane.location = (0.0, 0.0, 0.0)
ob_plane.visible_shadow = False
ob_plane.lineart.crease_threshold = 0.0

# ---- collection membership
col_collection.objects.link(ob_cube)
col_collection.objects.link(ob_plane)

# ---- scene / render settings (as saved in the file)
scene.frame_start = 1; scene.frame_end = 250; scene.frame_set(1)
scene.render.engine = 'BLENDER_EEVEE_NEXT'
scene.cycles.use_denoising = False
scene.cycles.samples = 128
scene.cycles.sampling_pattern = 'TABULATED_SOBOL'
scene.cycles.use_adaptive_sampling = False
scene.cycles.use_light_tree = False
scene.view_settings.view_transform = 'Filmic'
bpy.context.view_layer.update()

# ---- added for rendering (the .blend has no active camera and no usable light): camera, sun
cam_auto = bpy.data.cameras.new('AutoCamera')
cam_auto.lens = 50.0
cam_auto.sensor_width = 36.0
cam_auto.clip_end = 1000.0
ob_auto_camera = bpy.data.objects.new('AutoCamera', cam_auto)
scene.collection.objects.link(ob_auto_camera)
ob_auto_camera.location = (3.59725, -4.38851, 2.36798)
ob_auto_camera.rotation_euler = (1.09748, -7.21219e-08, 0.694738)
scene.camera = ob_auto_camera
light_auto_sun = bpy.data.lights.new('AutoSun', 'SUN')
light_auto_sun.energy = 3.0
light_auto_sun.angle = 0.0523599
ob_auto_sun = bpy.data.objects.new('AutoSun', light_auto_sun)
scene.collection.objects.link(ob_auto_sun)
ob_auto_sun.rotation_euler = (0.872665, 0.174533, 0.523599)
bpy.context.view_layer.update()
